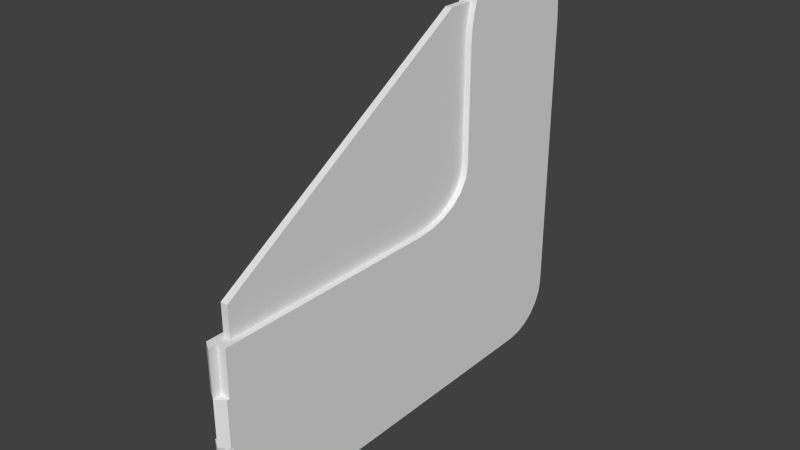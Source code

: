 # Source: ScanCard.blend  (saved by Blender 2.76.0; exported with 4.5.12 LTS)
import bpy
from mathutils import Matrix  # noqa: F401  (used for matrix-valued properties, if any)

bpy.ops.wm.read_factory_settings(use_empty=True)
scene = bpy.context.scene
scene.name = 'Scene'

# ---- collections
col_collection_1 = bpy.data.collections.new('Collection 1'); scene.collection.children.link(col_collection_1)

# ---- world
world_world = bpy.data.worlds.new('World'); scene.world = world_world
world_world.color = (0.05088, 0.05088, 0.05088)
world_world.use_sun_shadow = False
world_world.sun_shadow_jitter_overblur = 0.0
world_world.cycles.sampling_method = 'MANUAL'
world_world.cycles.sample_map_resolution = 256

# ---- meshes
me_cube_002 = bpy.data.meshes.new('Cube.002')
me_cube_002.from_pydata([(-1.0, -1.0, -1.0), (-1.0, 1.0, -1.0), (-1.0, 1.0, 1.0), (1.0, -1.0, -1.0), (1.0, 1.0, -1.0), (1.0, 1.0, 1.0), (-1.0, 0.4477, 1.0), (1.0, 0.4477, 1.0), (1.0, -1.0, -0.3679), (-1.0, -1.0, -0.3679)], [], [(9, 6, 2, 1, 0), (2, 5, 4, 1), (5, 7, 8, 3, 4), (8, 9, 0, 3), (0, 1, 4, 3), (7, 5, 2, 6), (9, 8, 7, 6)])
me_cube_002.use_remesh_preserve_volume = False
me_cube_002.use_remesh_preserve_attributes = False
me_cube_002.use_mirror_vertex_groups = False
me_cube_002.update()
me_cube_001 = bpy.data.meshes.new('Cube.001')
me_cube_001.from_pydata([(-1.0, -0.5575, -1.0), (0.0, -0.5575, -1.0), (1.0, -0.5575, -1.0), (1.0, -0.5575, -0.5), (1.0, -0.5575, 0.0), (-1.0, -0.5575, 0.0), (-1.0, 0.25, 0.0), (-1.0, 0.5, 0.25), (-1.0, 0.3147, 0.008519), (-1.0, 0.375, 0.03349), (-1.0, 0.4268, 0.07322), (-1.0, 0.4665, 0.125), (-1.0, 0.4915, 0.1853), (1.0, 0.5, 0.25), (1.0, 0.25, 0.0), (1.0, 0.4915, 0.1853), (1.0, 0.4665, 0.125), (1.0, 0.4268, 0.07322), (1.0, 0.375, 0.03349), (1.0, 0.3147, 0.008519), (-1.0, -0.5575, -0.5), (0.0, -0.5575, 0.0), (0.0, -0.5575, -0.5), (0.0, -0.5575, -0.25), (-1.0, -0.5575, -0.25), (1.0, -0.5575, -0.25), (0.0, -0.5575, -0.75), (-1.0, -0.5575, -0.75), (1.0, -0.5575, -0.75), (1.0, -0.5902, -0.75), (0.0, -0.5902, -0.75), (0.0, -0.5902, -1.0), (1.0, -0.5902, -1.0), (0.0, -0.6217, -0.75), (-1.0, -0.6001, -0.75), (-1.0, -0.6001, -1.0), (0.0, -0.6217, -1.0), (1.0, -0.5902, -0.25), (0.0, -0.5902, -0.25), (0.0, -0.5902, -0.5), (1.0, -0.5902, -0.5), (0.0, -0.6217, -0.25), (-1.0, -0.6001, -0.25), (-1.0, -0.6001, -0.5), (0.0, -0.6217, -0.5), (0.0, -0.5902, 0.0), (-1.0, -0.5902, 0.0), (-1.0, -0.5902, -0.25), (0.0, -0.5902, -0.25), (1.0, -0.6001, 0.0), (0.0, -0.6217, 0.0), (0.0, -0.6217, -0.25), (1.0, -0.6001, -0.25), (0.0, -0.5902, -0.5), (-1.0, -0.5902, -0.5), (-1.0, -0.5902, -0.75), (0.0, -0.5902, -0.75), (1.0, -0.6001, -0.5), (0.0, -0.6217, -0.5), (0.0, -0.6217, -0.75), (1.0, -0.6001, -0.75), (-1.0, 0.75, 1.176), (1.0, 0.75, 1.176), (-1.0, 1.0, 0.08807), (1.0, 1.0, 0.08807), (-1.0, 0.9175, 1.176), (-1.0, 1.0, 0.8171), (-1.0, 0.9389, 1.164), (-1.0, 0.9588, 1.128), (-1.0, 0.9758, 1.071), (-1.0, 0.9889, 0.9966), (-1.0, 0.9972, 0.91), (1.0, 1.0, 0.8171), (1.0, 0.9175, 1.176), (1.0, 0.9972, 0.91), (1.0, 0.9889, 0.9966), (1.0, 0.9758, 1.071), (1.0, 0.9588, 1.128), (1.0, 0.9389, 1.164), (-1.0, 0.5, 0.8705), (-1.0, 0.5825, 1.176), (-1.0, 0.5028, 0.9496), (-1.0, 0.5111, 1.023), (-1.0, 0.5242, 1.087), (-1.0, 0.5412, 1.135), (-1.0, 0.5611, 1.166), (1.0, 0.5825, 1.176), (1.0, 0.5, 0.8705), (1.0, 0.5611, 1.166), (1.0, 0.5412, 1.135), (1.0, 0.5242, 1.087), (1.0, 0.5111, 1.023), (1.0, 0.5028, 0.9496), (1.0, 0.2213, -1.0), (-1.0, 0.2213, -1.0), (-1.0, 1.0, -0.7363), (-1.0, 0.8112, -1.0), (-1.0, 0.9936, -0.8045), (-1.0, 0.9747, -0.8681), (-1.0, 0.9447, -0.9228), (-1.0, 0.9056, -0.9647), (-1.0, 0.8601, -0.991), (1.0, 0.8112, -1.0), (1.0, 1.0, -0.7363), (1.0, 0.8601, -0.991), (1.0, 0.9056, -0.9647), (1.0, 0.9447, -0.9228), (1.0, 0.9747, -0.8681), (1.0, 0.9936, -0.8045), (0.0, -0.5575, -0.75), (0.0, -0.5575, -0.75), (0.0, -0.5575, -0.75), (0.0, -0.5575, -0.75), (0.0, -0.5575, -0.75), (0.0, -0.5575, -0.75), (0.0, -0.5575, -0.75), (0.0, -0.5575, -1.0), (0.0, -0.5575, -1.0), (-1.0, 0.2213, -1.0), (-1.0, -0.5575, -1.0), (1.0, 0.4915, 0.1853), (1.0, 0.5, 0.25), (-1.0, 0.5, 0.25), (-1.0, 0.4915, 0.1853), (1.0, 0.4665, 0.125), (-1.0, 0.4665, 0.125), (1.0, 0.4268, 0.07322), (-1.0, 0.4268, 0.07322), (1.0, 0.375, 0.03349), (-1.0, 0.375, 0.03349), (1.0, 0.3147, 0.008519), (-1.0, 0.3147, 0.008519), (1.0, 0.25, 0.0), (-1.0, 0.25, 0.0), (1.0, -0.5575, 0.0), (-1.0, -0.5575, 0.0), (0.0, -0.5575, -0.25), (0.0, -0.5575, -0.25), (0.0, -0.5575, -0.25), (0.0, -0.5575, -0.25), (0.0, -0.5575, -0.25), (0.0, -0.5575, -0.25), (0.0, -0.5575, -0.25), (0.0, -0.5575, -0.5), (0.0, -0.5575, -0.5), (0.0, -0.5575, -0.5), (0.0, -0.5575, -0.5), (0.0, -0.5575, -0.5), (0.0, -0.5575, -0.5), (0.0, -0.5575, -0.5), (1.0, -0.5575, -0.5), (1.0, -0.5575, -0.5), (-1.0, -0.5575, -0.5), (-1.0, -0.5575, -0.5), (0.0, -0.5575, 0.0), (0.0, -0.5575, 0.0), (-1.0, -0.5575, -0.25), (-1.0, -0.5575, -0.25), (1.0, -0.5575, -0.25), (1.0, -0.5575, -0.25), (-1.0, -0.5575, -0.75), (-1.0, -0.5575, -0.75), (1.0, -0.5575, -0.75), (1.0, -0.5575, -0.75), (0.0, -0.5902, -0.75), (0.0, -0.5902, -0.75), (1.0, -0.5902, -0.75), (1.0, -0.5902, -0.75), (0.0, -0.5902, -1.0), (0.0, -0.5902, -1.0), (1.0, -0.5902, -1.0), (1.0, -0.5902, -1.0), (1.0, -0.5575, -1.0), (-1.0, -0.6001, -0.75), (-1.0, -0.6001, -0.75), (0.0, -0.6217, -0.75), (0.0, -0.6217, -0.75), (-1.0, -0.6001, -1.0), (-1.0, -0.6001, -1.0), (0.0, -0.6217, -1.0), (0.0, -0.6217, -1.0), (0.0, -0.5902, -0.25), (0.0, -0.5902, -0.25), (1.0, -0.5902, -0.25), (1.0, -0.5902, -0.25), (0.0, -0.5902, -0.5), (0.0, -0.5902, -0.5), (1.0, -0.5902, -0.5), (1.0, -0.5902, -0.5), (-1.0, -0.6001, -0.25), (-1.0, -0.6001, -0.25), (0.0, -0.6217, -0.25), (0.0, -0.6217, -0.25), (-1.0, -0.6001, -0.5), (-1.0, -0.6001, -0.5), (0.0, -0.6217, -0.5), (0.0, -0.6217, -0.5), (-1.0, -0.5902, 0.0), (-1.0, -0.5902, 0.0), (0.0, -0.5902, 0.0), (0.0, -0.5902, 0.0), (-1.0, -0.5902, -0.25), (-1.0, -0.5902, -0.25), (0.0, -0.5902, -0.25), (0.0, -0.5902, -0.25), (0.0, -0.6217, 0.0), (0.0, -0.6217, 0.0), (1.0, -0.6001, 0.0), (1.0, -0.6001, 0.0), (0.0, -0.6217, -0.25), (0.0, -0.6217, -0.25), (1.0, -0.6001, -0.25), (1.0, -0.6001, -0.25), (-1.0, -0.5902, -0.5), (-1.0, -0.5902, -0.5), (0.0, -0.5902, -0.5), (0.0, -0.5902, -0.5), (-1.0, -0.5902, -0.75), (-1.0, -0.5902, -0.75), (0.0, -0.5902, -0.75), (0.0, -0.5902, -0.75), (0.0, -0.6217, -0.5), (0.0, -0.6217, -0.5), (1.0, -0.6001, -0.5), (1.0, -0.6001, -0.5), (0.0, -0.6217, -0.75), (0.0, -0.6217, -0.75), (1.0, -0.6001, -0.75), (1.0, -0.6001, -0.75), (-1.0, 0.9389, 1.164), (-1.0, 0.9389, 1.164), (-1.0, 0.9175, 1.176), (1.0, 0.9175, 1.176), (1.0, 0.9389, 1.164), (1.0, 0.9389, 1.164), (-1.0, 0.9588, 1.128), (1.0, 0.9588, 1.128), (-1.0, 0.9758, 1.071), (1.0, 0.9758, 1.071), (-1.0, 0.9889, 0.9966), (1.0, 0.9889, 0.9966), (-1.0, 0.9972, 0.91), (1.0, 0.9972, 0.91), (-1.0, 1.0, 0.8171), (1.0, 1.0, 0.8171), (-1.0, 0.5028, 0.9496), (-1.0, 0.5, 0.8705), (1.0, 0.5, 0.8705), (1.0, 0.5028, 0.9496), (-1.0, 0.5111, 1.023), (1.0, 0.5111, 1.023), (-1.0, 0.5242, 1.087), (1.0, 0.5242, 1.087), (-1.0, 0.5412, 1.135), (1.0, 0.5412, 1.135), (-1.0, 0.5611, 1.166), (-1.0, 0.5611, 1.166), (1.0, 0.5611, 1.166), (1.0, 0.5611, 1.166), (-1.0, 0.5825, 1.176), (1.0, 0.5825, 1.176), (1.0, 0.75, 1.176), (-1.0, 0.75, 1.176), (-1.0, 1.0, 0.08807), (1.0, 1.0, 0.08807), (1.0, 0.2213, -1.0), (1.0, 0.8601, -0.991), (1.0, 0.8112, -1.0), (-1.0, 0.8112, -1.0), (-1.0, 0.8601, -0.991), (1.0, 0.9056, -0.9647), (-1.0, 0.9056, -0.9647), (1.0, 0.9447, -0.9228), (-1.0, 0.9447, -0.9228), (1.0, 0.9747, -0.8681), (-1.0, 0.9747, -0.8681), (1.0, 0.9936, -0.8045), (-1.0, 0.9936, -0.8045), (1.0, 1.0, -0.7363), (-1.0, 1.0, -0.7363)], [], [(86, 261, 262, 259), (118, 268, 102, 265), (119, 118, 265, 2, 117), (243, 72, 264, 263), (121, 122, 123, 120), (120, 123, 125, 124), (124, 125, 127, 126), (126, 127, 129, 128), (128, 129, 131, 130), (130, 131, 133, 132), (132, 133, 5, 154, 134), (166, 164, 168, 170), (112, 165, 167, 163), (116, 169, 30, 109), (2, 171, 31, 117), (162, 29, 32, 172), (175, 173, 177, 179), (161, 174, 176, 111), (0, 178, 34, 160), (117, 180, 35, 119), (115, 33, 36, 1), (183, 181, 185, 187), (139, 182, 184, 159), (143, 186, 38, 136), (151, 188, 39, 144), (158, 37, 40, 150), (191, 189, 193, 195), (157, 190, 192, 138), (152, 194, 42, 156), (145, 196, 43, 153), (142, 41, 44, 22), (199, 197, 201, 203), (5, 198, 200, 154), (156, 202, 46, 135), (140, 204, 47, 24), (155, 45, 48, 137), (207, 205, 209, 211), (154, 206, 208, 134), (141, 210, 50, 21), (25, 212, 51, 23), (4, 49, 52, 158), (215, 213, 217, 219), (20, 214, 216, 147), (160, 218, 54, 152), (113, 220, 55, 27), (146, 53, 56, 110), (223, 221, 225, 227), (148, 222, 224, 3), (114, 226, 58, 149), (28, 228, 59, 26), (150, 57, 60, 162), (121, 247, 246, 122), (244, 242, 240, 238, 236, 233, 73, 62, 260, 257, 254, 252, 250, 248, 87, 13, 15, 16, 17, 18, 19, 14, 4, 158, 150, 162, 172, 93, 267, 266, 270, 272, 274, 276, 278, 64), (231, 232, 234, 229), (230, 78, 77, 235), (235, 77, 76, 237), (237, 76, 75, 239), (239, 75, 74, 241), (241, 74, 72, 243), (246, 247, 92, 245), (245, 92, 91, 249), (249, 91, 90, 251), (251, 90, 89, 253), (253, 89, 258, 255), (256, 88, 86, 259), (261, 232, 231, 262), (6, 8, 9, 10, 11, 12, 7, 79, 81, 82, 83, 84, 85, 80, 61, 65, 67, 68, 69, 70, 71, 66, 63, 279, 277, 275, 273, 271, 269, 96, 94, 0, 160, 152, 156, 135), (102, 268, 101, 104), (104, 101, 100, 105), (105, 100, 99, 106), (106, 99, 98, 107), (107, 98, 97, 108), (108, 97, 95, 103), (263, 264, 103, 95)])
me_cube_001.polygons.foreach_set('use_smooth', [True] * 74)
me_cube_001.use_remesh_preserve_volume = False
me_cube_001.use_remesh_preserve_attributes = False
me_cube_001.use_mirror_vertex_groups = False
me_cube_001.update()

# ---- objects
ob_cube_001 = bpy.data.objects.new('Cube.001', me_cube_002)
ob_cube = bpy.data.objects.new('Cube', me_cube_001)

# ---- transforms, parenting, visibility, modifiers, constraints
ob_cube_001.location = (-0.002554, 0.1829, 0.4108)
ob_cube_001.scale = (-0.01914, 1.012, 0.6615)
ob_cube_001.lineart.crease_threshold = 0.0
ob_cube.location = (0.0, 0.0, 0.0)
ob_cube.scale = (-0.05, 1.5, 1.0)
ob_cube.lineart.crease_threshold = 0.0

# ---- collection membership
col_collection_1.objects.link(ob_cube_001)
col_collection_1.objects.link(ob_cube)

# ---- scene / render settings (as saved in the file)
scene.frame_start = 1; scene.frame_end = 250; scene.frame_set(1)
scene.render.engine = 'BLENDER_EEVEE_NEXT'
scene.render.resolution_percentage = 50
scene.render.dither_intensity = 0.0
scene.cycles.use_denoising = False
scene.cycles.samples = 10
scene.cycles.sampling_pattern = 'TABULATED_SOBOL'
scene.cycles.light_sampling_threshold = 0.0
scene.cycles.use_adaptive_sampling = False
scene.cycles.use_light_tree = False
scene.cycles.blur_glossy = 0.0
scene.cycles.pixel_filter_type = 'GAUSSIAN'
scene.cycles.sample_clamp_indirect = 0.0
scene.view_settings.view_transform = 'Standard'
bpy.context.view_layer.update()

# ---- added for rendering (the .blend has no active camera and no usable light): camera, sun
cam_auto = bpy.data.cameras.new('AutoCamera')
cam_auto.lens = 50.0
cam_auto.sensor_width = 36.0
cam_auto.clip_end = 1000.0
ob_auto_camera = bpy.data.objects.new('AutoCamera', cam_auto)
scene.collection.objects.link(ob_auto_camera)
ob_auto_camera.location = (3.02121, -3.34171, 2.50504)
ob_auto_camera.rotation_euler = (1.09748, -7.21219e-08, 0.694738)
scene.camera = ob_auto_camera
light_auto_sun = bpy.data.lights.new('AutoSun', 'SUN')
light_auto_sun.energy = 3.0
light_auto_sun.angle = 0.0523599
ob_auto_sun = bpy.data.objects.new('AutoSun', light_auto_sun)
scene.collection.objects.link(ob_auto_sun)
ob_auto_sun.rotation_euler = (0.872665, 0.174533, 0.523599)
bpy.context.view_layer.update()
